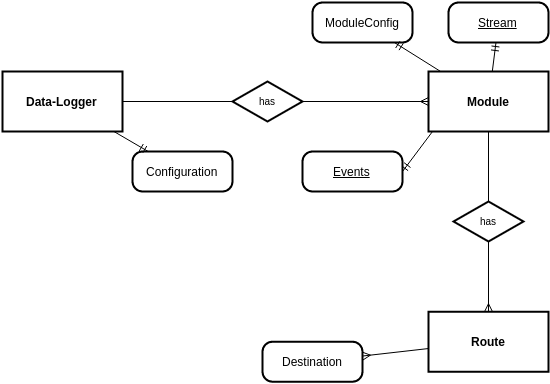

The diagram above was exported from draw.io. Its source (the exported page's mxGraphModel, read from the mxfile embedded in the PNG):
<mxGraphModel dx="794" dy="712" grid="1" gridSize="10" guides="1" tooltips="1" connect="1" arrows="1" fold="1" page="0" pageScale="1" pageWidth="826" pageHeight="1169" background="#ffffff" math="0" shadow="0">
  <root>
    <mxCell id="0" style=";html=1;" />
    <mxCell id="1" style=";html=1;" parent="0" />
    <mxCell id="2" value="Route" style="strokeWidth=2;shape=mxgraph.er.entity;fontColor=#000000;buttonStyle=rect;fillColor=#ffffff;buttonText=;fontStyle=1;html=1;" parent="1" vertex="1">
      <mxGeometry x="576" y="630.2173913043478" width="120" height="60" as="geometry" />
    </mxCell>
    <mxCell id="4" value="Data-Logger" style="strokeWidth=2;shape=mxgraph.er.entity;fontColor=#000000;buttonStyle=rect;fillColor=#ffffff;buttonText=;fontStyle=1;html=1;" parent="1" vertex="1">
      <mxGeometry x="150" y="390" width="120" height="60" as="geometry" />
    </mxCell>
    <mxCell id="6" value="Module" style="strokeWidth=2;shape=mxgraph.er.entity;fontColor=#000000;buttonStyle=rect;fillColor=#ffffff;buttonText=;fontStyle=1;html=1;" parent="1" vertex="1">
      <mxGeometry x="576" y="390" width="120" height="60" as="geometry" />
    </mxCell>
    <mxCell id="7" value="has" style="strokeWidth=2;shape=mxgraph.er.has;buttonText=;fontSize=10;buttonStyle=rhombus;fontColor=#000000;fontStyle=0;html=1;" parent="1" vertex="1">
      <mxGeometry x="601" y="520" width="70" height="40" as="geometry" />
    </mxCell>
    <mxCell id="9" value="has" style="strokeWidth=2;shape=mxgraph.er.has;buttonText=;fontSize=10;buttonStyle=rhombus;fontColor=#000000;fontStyle=0;html=1;" parent="1" vertex="1">
      <mxGeometry x="380" y="400" width="70" height="40" as="geometry" />
    </mxCell>
    <mxCell id="12" value="" style="edgeStyle=none;endArrow=ERmany;endFill=1;noEdgeStyle=1;html=1;exitX=0.5;exitY=1;" parent="1" source="7" target="2" edge="1">
      <mxGeometry width="100" height="100" relative="1" as="geometry">
        <mxPoint x="629" y="550" as="sourcePoint" />
        <mxPoint x="243" y="935" as="targetPoint" />
      </mxGeometry>
    </mxCell>
    <mxCell id="13" value="" style="edgeStyle=none;endArrow=none;noEdgeStyle=1;html=1;" parent="1" source="7" target="6" edge="1">
      <mxGeometry width="100" height="100" relative="1" as="geometry">
        <mxPoint x="574.75" y="360" as="sourcePoint" />
        <mxPoint x="545" y="279" as="targetPoint" />
      </mxGeometry>
    </mxCell>
    <mxCell id="14" value="" style="edgeStyle=none;endArrow=ERmany;endFill=1;noEdgeStyle=1;html=1;" parent="1" source="9" target="6" edge="1">
      <mxGeometry width="100" height="100" relative="1" as="geometry">
        <mxPoint x="380" y="200" as="sourcePoint" />
        <mxPoint x="520" y="240" as="targetPoint" />
      </mxGeometry>
    </mxCell>
    <mxCell id="15" value="" style="edgeStyle=none;endArrow=none;noEdgeStyle=1;html=1;" parent="1" source="9" target="4" edge="1">
      <mxGeometry width="100" height="100" relative="1" as="geometry">
        <mxPoint x="450" y="200" as="sourcePoint" />
        <mxPoint x="450" y="350" as="targetPoint" />
      </mxGeometry>
    </mxCell>
    <mxCell id="17" value="Destination" style="strokeWidth=2;shape=mxgraph.er.entity;fontColor=#000000;buttonStyle=round;fillColor=#ffffff;buttonText=;html=1;" parent="1" vertex="1">
      <mxGeometry x="410" y="660.2173913043478" width="100" height="40" as="geometry" />
    </mxCell>
    <mxCell id="20" value="Configuration" style="strokeWidth=2;shape=mxgraph.er.entity;fontColor=#000000;buttonStyle=round;fillColor=#ffffff;buttonText=;html=1;" parent="1" vertex="1">
      <mxGeometry x="280" y="470" width="100" height="40" as="geometry" />
    </mxCell>
    <mxCell id="22" value="Stream" style="strokeWidth=2;shape=mxgraph.er.entity;fontColor=#000000;buttonStyle=round;fillColor=#ffffff;buttonText=;fontStyle=4;html=1;" parent="1" vertex="1">
      <mxGeometry x="596" y="321" width="100" height="40" as="geometry" />
    </mxCell>
    <mxCell id="23" value="ModuleConfig" style="strokeWidth=2;shape=mxgraph.er.entity;fontColor=#000000;buttonStyle=round;fillColor=#ffffff;buttonText=;html=1;" parent="1" vertex="1">
      <mxGeometry x="460" y="321" width="100" height="40" as="geometry" />
    </mxCell>
    <mxCell id="51" value="" style="edgeStyle=none;endArrow=ERmany;html=1;endFill=0;" parent="1" source="2" target="17" edge="1">
      <mxGeometry width="100" height="100" relative="1" as="geometry">
        <mxPoint x="523" y="699.2896804609743" as="sourcePoint" />
        <mxPoint x="553" y="665" as="targetPoint" />
      </mxGeometry>
    </mxCell>
    <mxCell id="54" value="" style="edgeStyle=none;endArrow=ERmandOne;html=1;" parent="1" source="6" target="22" edge="1">
      <mxGeometry width="100" height="100" relative="1" as="geometry">
        <mxPoint x="740" y="430" as="sourcePoint" />
        <mxPoint x="680.8165137614678" y="216.21739130434776" as="targetPoint" />
      </mxGeometry>
    </mxCell>
    <mxCell id="55" value="" style="edgeStyle=none;endArrow=ERmandOne;html=1;" parent="1" source="6" target="23" edge="1">
      <mxGeometry width="100" height="100" relative="1" as="geometry">
        <mxPoint x="520" y="470" as="sourcePoint" />
        <mxPoint x="731.5555555555557" y="500" as="targetPoint" />
      </mxGeometry>
    </mxCell>
    <mxCell id="57" value="" style="edgeStyle=none;endArrow=ERmandOne;html=1;" parent="1" source="4" target="20" edge="1">
      <mxGeometry width="100" height="100" relative="1" as="geometry">
        <mxPoint x="320" y="650" as="sourcePoint" />
        <mxPoint x="90" y="400" as="targetPoint" />
      </mxGeometry>
    </mxCell>
    <mxCell id="5a6a9d74f3da6af6-58" value="" style="edgeStyle=none;endArrow=ERmandOne;html=1;entryX=1;entryY=0.5;" edge="1" parent="1" target="5a6a9d74f3da6af6-59">
      <mxGeometry x="682.6666666666667" y="460" width="100" height="100" as="geometry">
        <mxPoint x="580" y="450" as="sourcePoint" />
        <mxPoint x="750" y="430" as="targetPoint" />
      </mxGeometry>
    </mxCell>
    <mxCell id="5a6a9d74f3da6af6-59" value="Events" style="strokeWidth=2;shape=mxgraph.er.entity;fontColor=#000000;buttonStyle=round;fillColor=#ffffff;buttonText=;fontStyle=4;html=1;" vertex="1" parent="1">
      <mxGeometry x="450" y="470" width="100" height="40" as="geometry" />
    </mxCell>
  </root>
</mxGraphModel>